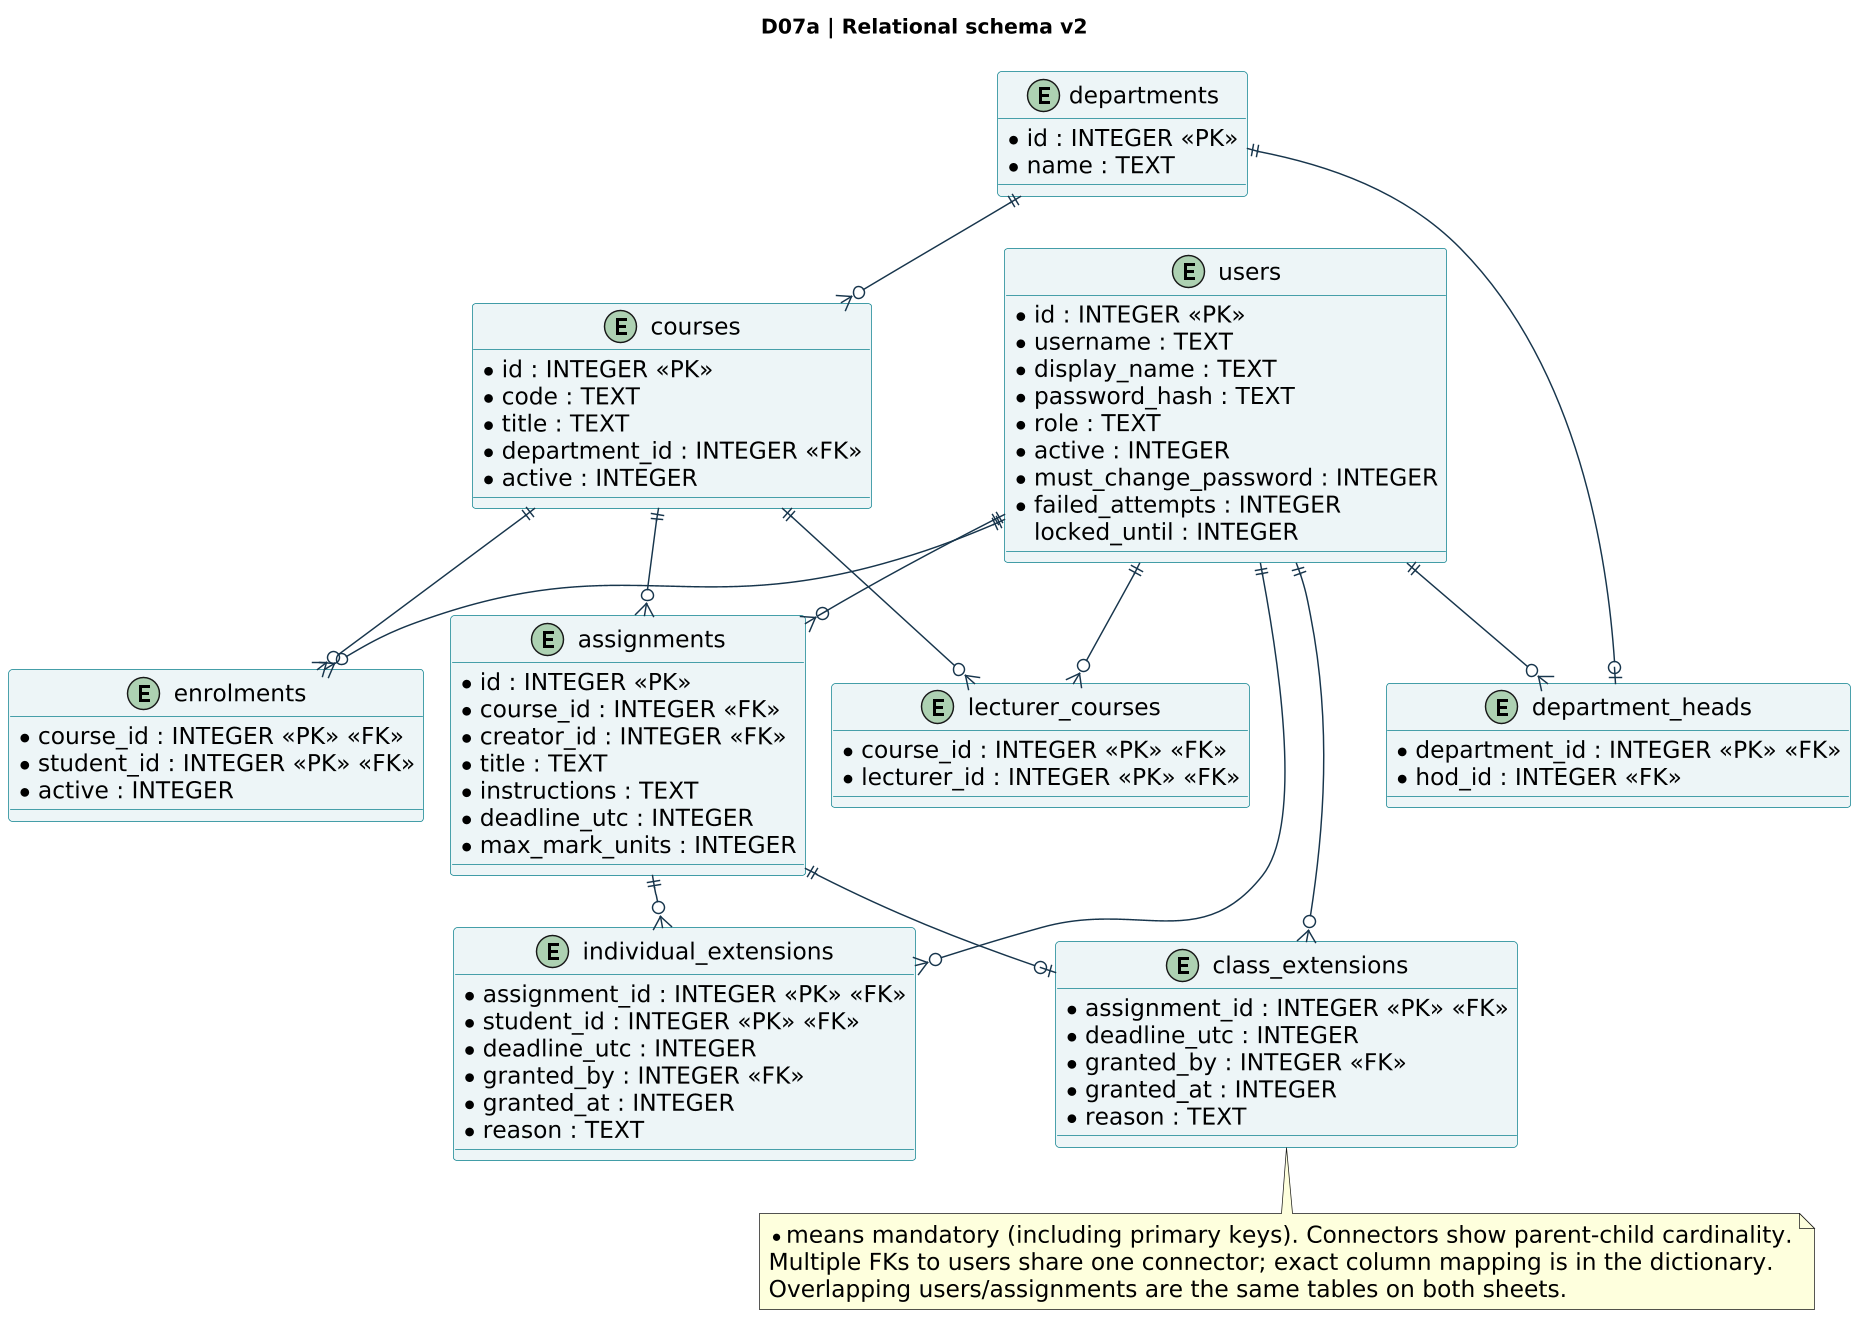

The diagram above was rendered by PlantUML. Its source (embedded in the PNG):
@startuml
!pragma layout smetana
skinparam backgroundColor white
skinparam shadowing false
skinparam defaultFontName DejaVu Sans
skinparam defaultFontSize 16
skinparam dpi 140
skinparam ArrowColor #17354c
skinparam classBackgroundColor #edf5f7
skinparam classBorderColor #087f8c
skinparam packageStyle rectangle
title D07a | Relational schema v2
entity users {
 * id : INTEGER <<PK>>
 * username : TEXT
 * display_name : TEXT
 * password_hash : TEXT
 * role : TEXT
 * active : INTEGER
 * must_change_password : INTEGER
 * failed_attempts : INTEGER
   locked_until : INTEGER
}
entity departments {
 * id : INTEGER <<PK>>
 * name : TEXT
}
entity department_heads {
 * department_id : INTEGER <<PK>> <<FK>>
 * hod_id : INTEGER <<FK>>
}
entity courses {
 * id : INTEGER <<PK>>
 * code : TEXT
 * title : TEXT
 * department_id : INTEGER <<FK>>
 * active : INTEGER
}
entity lecturer_courses {
 * course_id : INTEGER <<PK>> <<FK>>
 * lecturer_id : INTEGER <<PK>> <<FK>>
}
entity enrolments {
 * course_id : INTEGER <<PK>> <<FK>>
 * student_id : INTEGER <<PK>> <<FK>>
 * active : INTEGER
}
entity assignments {
 * id : INTEGER <<PK>>
 * course_id : INTEGER <<FK>>
 * creator_id : INTEGER <<FK>>
 * title : TEXT
 * instructions : TEXT
 * deadline_utc : INTEGER
 * max_mark_units : INTEGER
}
entity individual_extensions {
 * assignment_id : INTEGER <<PK>> <<FK>>
 * student_id : INTEGER <<PK>> <<FK>>
 * deadline_utc : INTEGER
 * granted_by : INTEGER <<FK>>
 * granted_at : INTEGER
 * reason : TEXT
}
entity class_extensions {
 * assignment_id : INTEGER <<PK>> <<FK>>
 * deadline_utc : INTEGER
 * granted_by : INTEGER <<FK>>
 * granted_at : INTEGER
 * reason : TEXT
}
users ||--o{ department_heads
departments ||--o| department_heads
departments ||--o{ courses
users ||--o{ lecturer_courses
courses ||--o{ lecturer_courses
users ||--o{ enrolments
courses ||--o{ enrolments
users ||--o{ assignments
courses ||--o{ assignments
users ||--o{ individual_extensions
assignments ||--o{ individual_extensions
users ||--o{ class_extensions
assignments ||--o| class_extensions
note bottom
* means mandatory (including primary keys). Connectors show parent-child cardinality.
Multiple FKs to users share one connector; exact column mapping is in the dictionary.
Overlapping users/assignments are the same tables on both sheets.
end note
@enduml